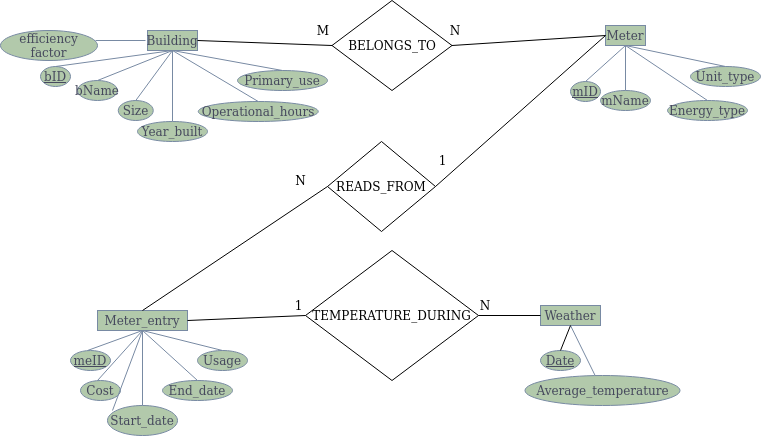

The diagram above was exported from draw.io. Its source (the exported page's mxGraphModel, read from the mxfile embedded in the PNG):
<mxGraphModel dx="1422" dy="612" grid="0" gridSize="10" guides="0" tooltips="1" connect="1" arrows="1" fold="1" page="1" pageScale="1" pageWidth="850" pageHeight="1100" math="0" shadow="0">
  <root>
    <mxCell id="0" />
    <mxCell id="1" parent="0" />
    <mxCell id="PFbbuex9VWMziEGT96Ic-1" value="Building" style="rounded=0;whiteSpace=wrap;html=1;fillColor=#B2C9AB;strokeColor=#788AA3;fontColor=#46495D;" vertex="1" parent="1">
      <mxGeometry x="203" y="274" width="50" height="20" as="geometry" />
    </mxCell>
    <mxCell id="PFbbuex9VWMziEGT96Ic-2" value="&lt;u&gt;bID&lt;/u&gt;" style="ellipse;whiteSpace=wrap;html=1;fillColor=#B2C9AB;strokeColor=#788AA3;fontColor=#46495D;" vertex="1" parent="1">
      <mxGeometry x="96" y="310" width="30" height="20" as="geometry" />
    </mxCell>
    <mxCell id="PFbbuex9VWMziEGT96Ic-3" value="bName" style="ellipse;whiteSpace=wrap;html=1;fillColor=#B2C9AB;strokeColor=#788AA3;fontColor=#46495D;" vertex="1" parent="1">
      <mxGeometry x="133" y="324" width="40" height="20" as="geometry" />
    </mxCell>
    <mxCell id="PFbbuex9VWMziEGT96Ic-4" value="Size" style="ellipse;whiteSpace=wrap;html=1;fillColor=#B2C9AB;strokeColor=#788AA3;fontColor=#46495D;" vertex="1" parent="1">
      <mxGeometry x="173.75" y="344" width="35" height="20" as="geometry" />
    </mxCell>
    <mxCell id="PFbbuex9VWMziEGT96Ic-5" value="Year_built" style="ellipse;whiteSpace=wrap;html=1;fillColor=#B2C9AB;strokeColor=#788AA3;fontColor=#46495D;" vertex="1" parent="1">
      <mxGeometry x="193" y="365" width="70" height="20" as="geometry" />
    </mxCell>
    <mxCell id="PFbbuex9VWMziEGT96Ic-6" value="" style="endArrow=none;html=1;rounded=0;exitX=0.5;exitY=0;exitDx=0;exitDy=0;entryX=0.5;entryY=1;entryDx=0;entryDy=0;strokeColor=#788AA3;fontColor=#46495D;" edge="1" parent="1" source="PFbbuex9VWMziEGT96Ic-2" target="PFbbuex9VWMziEGT96Ic-1">
      <mxGeometry width="50" height="50" relative="1" as="geometry">
        <mxPoint x="148" y="314" as="sourcePoint" />
        <mxPoint x="503" y="564" as="targetPoint" />
      </mxGeometry>
    </mxCell>
    <mxCell id="PFbbuex9VWMziEGT96Ic-7" value="" style="endArrow=none;html=1;rounded=0;exitX=0.5;exitY=0;exitDx=0;exitDy=0;entryX=0.5;entryY=1;entryDx=0;entryDy=0;strokeColor=#788AA3;fontColor=#46495D;" edge="1" parent="1" source="PFbbuex9VWMziEGT96Ic-3" target="PFbbuex9VWMziEGT96Ic-1">
      <mxGeometry width="50" height="50" relative="1" as="geometry">
        <mxPoint x="313" y="514" as="sourcePoint" />
        <mxPoint x="363" y="464" as="targetPoint" />
      </mxGeometry>
    </mxCell>
    <mxCell id="PFbbuex9VWMziEGT96Ic-8" value="" style="endArrow=none;html=1;rounded=0;exitX=0.5;exitY=0;exitDx=0;exitDy=0;entryX=0.5;entryY=1;entryDx=0;entryDy=0;strokeColor=#788AA3;fontColor=#46495D;" edge="1" parent="1" source="PFbbuex9VWMziEGT96Ic-4" target="PFbbuex9VWMziEGT96Ic-1">
      <mxGeometry width="50" height="50" relative="1" as="geometry">
        <mxPoint x="403" y="454" as="sourcePoint" />
        <mxPoint x="453" y="404" as="targetPoint" />
      </mxGeometry>
    </mxCell>
    <mxCell id="PFbbuex9VWMziEGT96Ic-9" value="" style="endArrow=none;html=1;rounded=0;exitX=0.5;exitY=0;exitDx=0;exitDy=0;entryX=0.5;entryY=1;entryDx=0;entryDy=0;strokeColor=#788AA3;fontColor=#46495D;" edge="1" parent="1" source="PFbbuex9VWMziEGT96Ic-5" target="PFbbuex9VWMziEGT96Ic-1">
      <mxGeometry width="50" height="50" relative="1" as="geometry">
        <mxPoint x="503" y="514" as="sourcePoint" />
        <mxPoint x="173" y="254" as="targetPoint" />
      </mxGeometry>
    </mxCell>
    <mxCell id="PFbbuex9VWMziEGT96Ic-10" value="Operational_hours" style="ellipse;whiteSpace=wrap;html=1;fillColor=#B2C9AB;strokeColor=#788AA3;fontColor=#46495D;" vertex="1" parent="1">
      <mxGeometry x="253.75" y="345" width="120" height="20" as="geometry" />
    </mxCell>
    <mxCell id="PFbbuex9VWMziEGT96Ic-11" value="" style="endArrow=none;html=1;rounded=0;exitX=0.5;exitY=0;exitDx=0;exitDy=0;entryX=0.5;entryY=1;entryDx=0;entryDy=0;strokeColor=#788AA3;fontColor=#46495D;" edge="1" parent="1" source="PFbbuex9VWMziEGT96Ic-10" target="PFbbuex9VWMziEGT96Ic-1">
      <mxGeometry width="50" height="50" relative="1" as="geometry">
        <mxPoint x="583" y="364" as="sourcePoint" />
        <mxPoint x="633" y="314" as="targetPoint" />
      </mxGeometry>
    </mxCell>
    <mxCell id="PFbbuex9VWMziEGT96Ic-12" value="Primary_use" style="ellipse;whiteSpace=wrap;html=1;fillColor=#B2C9AB;strokeColor=#788AA3;fontColor=#46495D;" vertex="1" parent="1">
      <mxGeometry x="293" y="314" width="90" height="20" as="geometry" />
    </mxCell>
    <mxCell id="PFbbuex9VWMziEGT96Ic-13" value="" style="endArrow=none;html=1;rounded=0;entryX=0.5;entryY=0;entryDx=0;entryDy=0;exitX=0.5;exitY=1;exitDx=0;exitDy=0;strokeColor=#788AA3;fontColor=#46495D;" edge="1" parent="1" source="PFbbuex9VWMziEGT96Ic-1" target="PFbbuex9VWMziEGT96Ic-12">
      <mxGeometry width="50" height="50" relative="1" as="geometry">
        <mxPoint x="393" y="314" as="sourcePoint" />
        <mxPoint x="523" y="484" as="targetPoint" />
      </mxGeometry>
    </mxCell>
    <mxCell id="PFbbuex9VWMziEGT96Ic-14" value="Meter" style="rounded=0;whiteSpace=wrap;html=1;fillColor=#B2C9AB;strokeColor=#788AA3;fontColor=#46495D;" vertex="1" parent="1">
      <mxGeometry x="661" y="269" width="40" height="20" as="geometry" />
    </mxCell>
    <mxCell id="PFbbuex9VWMziEGT96Ic-15" value="&lt;u&gt;mID&lt;/u&gt;" style="ellipse;whiteSpace=wrap;html=1;fillColor=#B2C9AB;strokeColor=#788AA3;fontColor=#46495D;" vertex="1" parent="1">
      <mxGeometry x="626" y="325" width="30" height="20" as="geometry" />
    </mxCell>
    <mxCell id="PFbbuex9VWMziEGT96Ic-16" value="mName" style="ellipse;whiteSpace=wrap;html=1;fillColor=#B2C9AB;strokeColor=#788AA3;fontColor=#46495D;" vertex="1" parent="1">
      <mxGeometry x="656" y="334" width="50" height="20" as="geometry" />
    </mxCell>
    <mxCell id="PFbbuex9VWMziEGT96Ic-17" value="Energy_type" style="ellipse;whiteSpace=wrap;html=1;fillColor=#B2C9AB;strokeColor=#788AA3;fontColor=#46495D;" vertex="1" parent="1">
      <mxGeometry x="723" y="344" width="80" height="20" as="geometry" />
    </mxCell>
    <mxCell id="PFbbuex9VWMziEGT96Ic-18" value="" style="endArrow=none;html=1;rounded=0;exitX=0.5;exitY=0;exitDx=0;exitDy=0;entryX=0.5;entryY=1;entryDx=0;entryDy=0;strokeColor=#788AA3;fontColor=#46495D;" edge="1" parent="1" source="PFbbuex9VWMziEGT96Ic-15" target="PFbbuex9VWMziEGT96Ic-14">
      <mxGeometry width="50" height="50" relative="1" as="geometry">
        <mxPoint x="663" y="354" as="sourcePoint" />
        <mxPoint x="713" y="304" as="targetPoint" />
      </mxGeometry>
    </mxCell>
    <mxCell id="PFbbuex9VWMziEGT96Ic-19" value="" style="endArrow=none;html=1;rounded=0;exitX=0.5;exitY=0;exitDx=0;exitDy=0;entryX=0.5;entryY=1;entryDx=0;entryDy=0;strokeColor=#788AA3;fontColor=#46495D;" edge="1" parent="1" source="PFbbuex9VWMziEGT96Ic-16" target="PFbbuex9VWMziEGT96Ic-14">
      <mxGeometry width="50" height="50" relative="1" as="geometry">
        <mxPoint x="703" y="404" as="sourcePoint" />
        <mxPoint x="753" y="354" as="targetPoint" />
      </mxGeometry>
    </mxCell>
    <mxCell id="PFbbuex9VWMziEGT96Ic-20" value="" style="endArrow=none;html=1;rounded=0;exitX=0.5;exitY=0;exitDx=0;exitDy=0;entryX=0.5;entryY=1;entryDx=0;entryDy=0;strokeColor=#788AA3;fontColor=#46495D;" edge="1" parent="1" source="PFbbuex9VWMziEGT96Ic-17" target="PFbbuex9VWMziEGT96Ic-14">
      <mxGeometry width="50" height="50" relative="1" as="geometry">
        <mxPoint x="643" y="374" as="sourcePoint" />
        <mxPoint x="693" y="324" as="targetPoint" />
      </mxGeometry>
    </mxCell>
    <mxCell id="PFbbuex9VWMziEGT96Ic-21" value="Unit_type" style="ellipse;whiteSpace=wrap;html=1;fillColor=#B2C9AB;strokeColor=#788AA3;fontColor=#46495D;" vertex="1" parent="1">
      <mxGeometry x="746" y="310" width="70" height="20" as="geometry" />
    </mxCell>
    <mxCell id="PFbbuex9VWMziEGT96Ic-22" value="" style="endArrow=none;html=1;rounded=0;entryX=0.5;entryY=1;entryDx=0;entryDy=0;exitX=0.5;exitY=0;exitDx=0;exitDy=0;strokeColor=#788AA3;fontColor=#46495D;" edge="1" parent="1" source="PFbbuex9VWMziEGT96Ic-21" target="PFbbuex9VWMziEGT96Ic-14">
      <mxGeometry width="50" height="50" relative="1" as="geometry">
        <mxPoint x="433" y="624" as="sourcePoint" />
        <mxPoint x="483" y="574" as="targetPoint" />
      </mxGeometry>
    </mxCell>
    <mxCell id="PFbbuex9VWMziEGT96Ic-23" value="Meter_entry" style="rounded=0;whiteSpace=wrap;html=1;fillColor=#B2C9AB;strokeColor=#788AA3;fontColor=#46495D;" vertex="1" parent="1">
      <mxGeometry x="153" y="554" width="90" height="20" as="geometry" />
    </mxCell>
    <mxCell id="PFbbuex9VWMziEGT96Ic-24" value="&lt;u&gt;meID&lt;/u&gt;" style="ellipse;whiteSpace=wrap;html=1;fillColor=#B2C9AB;strokeColor=#788AA3;fontColor=#46495D;" vertex="1" parent="1">
      <mxGeometry x="126" y="594" width="40" height="20" as="geometry" />
    </mxCell>
    <mxCell id="PFbbuex9VWMziEGT96Ic-25" value="" style="endArrow=none;html=1;rounded=0;exitX=0.5;exitY=0;exitDx=0;exitDy=0;entryX=0.5;entryY=1;entryDx=0;entryDy=0;strokeColor=#788AA3;fontColor=#46495D;" edge="1" parent="1" target="PFbbuex9VWMziEGT96Ic-23">
      <mxGeometry width="50" height="50" relative="1" as="geometry">
        <mxPoint x="143" y="594" as="sourcePoint" />
        <mxPoint x="183" y="594" as="targetPoint" />
      </mxGeometry>
    </mxCell>
    <mxCell id="PFbbuex9VWMziEGT96Ic-26" value="Cost" style="ellipse;whiteSpace=wrap;html=1;fillColor=#B2C9AB;strokeColor=#788AA3;fontColor=#46495D;" vertex="1" parent="1">
      <mxGeometry x="136" y="624" width="40" height="20" as="geometry" />
    </mxCell>
    <mxCell id="PFbbuex9VWMziEGT96Ic-27" value="" style="endArrow=none;html=1;rounded=0;exitX=0.5;exitY=0;exitDx=0;exitDy=0;entryX=0.5;entryY=1;entryDx=0;entryDy=0;strokeColor=#788AA3;fontColor=#46495D;" edge="1" parent="1" target="PFbbuex9VWMziEGT96Ic-23">
      <mxGeometry width="50" height="50" relative="1" as="geometry">
        <mxPoint x="153" y="624" as="sourcePoint" />
        <mxPoint x="233" y="664" as="targetPoint" />
      </mxGeometry>
    </mxCell>
    <mxCell id="PFbbuex9VWMziEGT96Ic-28" value="Start_date" style="ellipse;whiteSpace=wrap;html=1;fillColor=#B2C9AB;strokeColor=#788AA3;fontColor=#46495D;" vertex="1" parent="1">
      <mxGeometry x="163" y="649" width="70" height="30" as="geometry" />
    </mxCell>
    <mxCell id="PFbbuex9VWMziEGT96Ic-29" value="" style="endArrow=none;html=1;rounded=0;exitX=0.5;exitY=0;exitDx=0;exitDy=0;entryX=0.5;entryY=1;entryDx=0;entryDy=0;strokeColor=#788AA3;fontColor=#46495D;" edge="1" parent="1" target="PFbbuex9VWMziEGT96Ic-23">
      <mxGeometry width="50" height="50" relative="1" as="geometry">
        <mxPoint x="168" y="654" as="sourcePoint" />
        <mxPoint x="193" y="574" as="targetPoint" />
      </mxGeometry>
    </mxCell>
    <mxCell id="PFbbuex9VWMziEGT96Ic-30" value="End_date" style="ellipse;whiteSpace=wrap;html=1;fillColor=#B2C9AB;strokeColor=#788AA3;fontColor=#46495D;" vertex="1" parent="1">
      <mxGeometry x="218" y="624" width="70" height="20" as="geometry" />
    </mxCell>
    <mxCell id="PFbbuex9VWMziEGT96Ic-31" value="" style="endArrow=none;html=1;rounded=0;entryX=0.5;entryY=1;entryDx=0;entryDy=0;exitX=0.5;exitY=0;exitDx=0;exitDy=0;strokeColor=#788AA3;fontColor=#46495D;" edge="1" parent="1" source="PFbbuex9VWMziEGT96Ic-30" target="PFbbuex9VWMziEGT96Ic-23">
      <mxGeometry width="50" height="50" relative="1" as="geometry">
        <mxPoint x="253" y="684" as="sourcePoint" />
        <mxPoint x="303" y="634" as="targetPoint" />
      </mxGeometry>
    </mxCell>
    <mxCell id="PFbbuex9VWMziEGT96Ic-32" value="Usage" style="ellipse;whiteSpace=wrap;html=1;fillColor=#B2C9AB;strokeColor=#788AA3;fontColor=#46495D;" vertex="1" parent="1">
      <mxGeometry x="253" y="594" width="50" height="20" as="geometry" />
    </mxCell>
    <mxCell id="PFbbuex9VWMziEGT96Ic-33" value="" style="endArrow=none;html=1;rounded=0;exitX=0.5;exitY=0;exitDx=0;exitDy=0;entryX=0.5;entryY=1;entryDx=0;entryDy=0;strokeColor=#788AA3;fontColor=#46495D;" edge="1" parent="1" source="PFbbuex9VWMziEGT96Ic-32" target="PFbbuex9VWMziEGT96Ic-23">
      <mxGeometry width="50" height="50" relative="1" as="geometry">
        <mxPoint x="343" y="634" as="sourcePoint" />
        <mxPoint x="393" y="584" as="targetPoint" />
      </mxGeometry>
    </mxCell>
    <mxCell id="PFbbuex9VWMziEGT96Ic-34" value="Weather" style="rounded=0;whiteSpace=wrap;html=1;fillColor=#B2C9AB;strokeColor=#788AA3;fontColor=#46495D;" vertex="1" parent="1">
      <mxGeometry x="596" y="549" width="60" height="20" as="geometry" />
    </mxCell>
    <mxCell id="PFbbuex9VWMziEGT96Ic-35" value="Average_temperature" style="ellipse;whiteSpace=wrap;html=1;fillColor=#B2C9AB;strokeColor=#788AA3;fontColor=#46495D;" vertex="1" parent="1">
      <mxGeometry x="580.5" y="619" width="155" height="30" as="geometry" />
    </mxCell>
    <mxCell id="PFbbuex9VWMziEGT96Ic-36" value="" style="endArrow=none;html=1;rounded=0;entryX=0.5;entryY=1;entryDx=0;entryDy=0;strokeColor=#788AA3;fontColor=#46495D;" edge="1" parent="1" source="PFbbuex9VWMziEGT96Ic-35" target="PFbbuex9VWMziEGT96Ic-34">
      <mxGeometry width="50" height="50" relative="1" as="geometry">
        <mxPoint x="527" y="734" as="sourcePoint" />
        <mxPoint x="607" y="604" as="targetPoint" />
      </mxGeometry>
    </mxCell>
    <mxCell id="PFbbuex9VWMziEGT96Ic-37" value="&lt;u&gt;Date&lt;/u&gt;" style="ellipse;whiteSpace=wrap;html=1;fillColor=#B2C9AB;strokeColor=#788AA3;fontColor=#46495D;" vertex="1" parent="1">
      <mxGeometry x="596" y="594" width="40" height="20" as="geometry" />
    </mxCell>
    <mxCell id="PFbbuex9VWMziEGT96Ic-38" value="" style="endArrow=none;html=1;rounded=0;entryX=0.5;entryY=1;entryDx=0;entryDy=0;exitX=0.5;exitY=0;exitDx=0;exitDy=0;" edge="1" parent="1" source="PFbbuex9VWMziEGT96Ic-37" target="PFbbuex9VWMziEGT96Ic-34">
      <mxGeometry width="50" height="50" relative="1" as="geometry">
        <mxPoint x="606" y="644" as="sourcePoint" />
        <mxPoint x="584" y="604" as="targetPoint" />
      </mxGeometry>
    </mxCell>
    <mxCell id="PFbbuex9VWMziEGT96Ic-39" value="READS_FROM" style="rhombus;whiteSpace=wrap;html=1;" vertex="1" parent="1">
      <mxGeometry x="383" y="385" width="108" height="90" as="geometry" />
    </mxCell>
    <mxCell id="PFbbuex9VWMziEGT96Ic-40" value="" style="endArrow=none;html=1;rounded=0;exitX=0.5;exitY=0;exitDx=0;exitDy=0;entryX=0;entryY=0.5;entryDx=0;entryDy=0;" edge="1" parent="1" source="PFbbuex9VWMziEGT96Ic-23" target="PFbbuex9VWMziEGT96Ic-39">
      <mxGeometry width="50" height="50" relative="1" as="geometry">
        <mxPoint x="156" y="504" as="sourcePoint" />
        <mxPoint x="206" y="454" as="targetPoint" />
      </mxGeometry>
    </mxCell>
    <mxCell id="PFbbuex9VWMziEGT96Ic-41" value="" style="endArrow=none;html=1;rounded=0;exitX=1;exitY=0.5;exitDx=0;exitDy=0;entryX=0;entryY=0.5;entryDx=0;entryDy=0;" edge="1" parent="1" source="PFbbuex9VWMziEGT96Ic-39" target="PFbbuex9VWMziEGT96Ic-14">
      <mxGeometry width="50" height="50" relative="1" as="geometry">
        <mxPoint x="466" y="414" as="sourcePoint" />
        <mxPoint x="516" y="364" as="targetPoint" />
      </mxGeometry>
    </mxCell>
    <mxCell id="PFbbuex9VWMziEGT96Ic-42" value="1" style="text;html=1;strokeColor=none;fillColor=none;align=center;verticalAlign=middle;whiteSpace=wrap;rounded=0;" vertex="1" parent="1">
      <mxGeometry x="481" y="394" width="35" height="20" as="geometry" />
    </mxCell>
    <mxCell id="PFbbuex9VWMziEGT96Ic-43" value="N" style="text;html=1;strokeColor=none;fillColor=none;align=center;verticalAlign=middle;whiteSpace=wrap;rounded=0;" vertex="1" parent="1">
      <mxGeometry x="338.75" y="414" width="35" height="20" as="geometry" />
    </mxCell>
    <mxCell id="PFbbuex9VWMziEGT96Ic-44" value="BELONGS_TO" style="rhombus;whiteSpace=wrap;html=1;" vertex="1" parent="1">
      <mxGeometry x="387.5" y="244" width="120" height="90" as="geometry" />
    </mxCell>
    <mxCell id="PFbbuex9VWMziEGT96Ic-45" value="" style="endArrow=none;html=1;rounded=0;exitX=1;exitY=0.5;exitDx=0;exitDy=0;entryX=0;entryY=0.5;entryDx=0;entryDy=0;" edge="1" parent="1" source="PFbbuex9VWMziEGT96Ic-1" target="PFbbuex9VWMziEGT96Ic-44">
      <mxGeometry width="50" height="50" relative="1" as="geometry">
        <mxPoint x="296" y="274" as="sourcePoint" />
        <mxPoint x="346" y="224" as="targetPoint" />
      </mxGeometry>
    </mxCell>
    <mxCell id="PFbbuex9VWMziEGT96Ic-46" value="" style="endArrow=none;html=1;rounded=0;exitX=1;exitY=0.5;exitDx=0;exitDy=0;entryX=0;entryY=0.5;entryDx=0;entryDy=0;" edge="1" parent="1" source="PFbbuex9VWMziEGT96Ic-44" target="PFbbuex9VWMziEGT96Ic-14">
      <mxGeometry width="50" height="50" relative="1" as="geometry">
        <mxPoint x="536" y="274" as="sourcePoint" />
        <mxPoint x="586" y="224" as="targetPoint" />
      </mxGeometry>
    </mxCell>
    <mxCell id="PFbbuex9VWMziEGT96Ic-47" value="M" style="text;html=1;strokeColor=none;fillColor=none;align=center;verticalAlign=middle;whiteSpace=wrap;rounded=0;" vertex="1" parent="1">
      <mxGeometry x="348.75" y="259" width="60" height="30" as="geometry" />
    </mxCell>
    <mxCell id="PFbbuex9VWMziEGT96Ic-48" value="N" style="text;html=1;strokeColor=none;fillColor=none;align=center;verticalAlign=middle;whiteSpace=wrap;rounded=0;" vertex="1" parent="1">
      <mxGeometry x="481" y="259" width="60" height="30" as="geometry" />
    </mxCell>
    <mxCell id="PFbbuex9VWMziEGT96Ic-49" value="TEMPERATURE_DURING" style="rhombus;whiteSpace=wrap;html=1;" vertex="1" parent="1">
      <mxGeometry x="361" y="494" width="173" height="130" as="geometry" />
    </mxCell>
    <mxCell id="PFbbuex9VWMziEGT96Ic-50" value="" style="endArrow=none;html=1;rounded=0;exitX=1;exitY=0.5;exitDx=0;exitDy=0;entryX=0;entryY=0.5;entryDx=0;entryDy=0;" edge="1" parent="1" source="PFbbuex9VWMziEGT96Ic-23" target="PFbbuex9VWMziEGT96Ic-49">
      <mxGeometry width="50" height="50" relative="1" as="geometry">
        <mxPoint x="276" y="634" as="sourcePoint" />
        <mxPoint x="326" y="584" as="targetPoint" />
      </mxGeometry>
    </mxCell>
    <mxCell id="PFbbuex9VWMziEGT96Ic-51" value="" style="endArrow=none;html=1;rounded=0;exitX=1;exitY=0.5;exitDx=0;exitDy=0;entryX=0;entryY=0.5;entryDx=0;entryDy=0;" edge="1" parent="1" source="PFbbuex9VWMziEGT96Ic-49" target="PFbbuex9VWMziEGT96Ic-34">
      <mxGeometry width="50" height="50" relative="1" as="geometry">
        <mxPoint x="636" y="524" as="sourcePoint" />
        <mxPoint x="686" y="474" as="targetPoint" />
      </mxGeometry>
    </mxCell>
    <mxCell id="PFbbuex9VWMziEGT96Ic-52" value="1" style="text;html=1;strokeColor=none;fillColor=none;align=center;verticalAlign=middle;whiteSpace=wrap;rounded=0;" vertex="1" parent="1">
      <mxGeometry x="336" y="534" width="37" height="30" as="geometry" />
    </mxCell>
    <mxCell id="PFbbuex9VWMziEGT96Ic-53" value="N" style="text;html=1;strokeColor=none;fillColor=none;align=center;verticalAlign=middle;whiteSpace=wrap;rounded=0;" vertex="1" parent="1">
      <mxGeometry x="526" y="534" width="30" height="30" as="geometry" />
    </mxCell>
    <mxCell id="PFbbuex9VWMziEGT96Ic-54" style="edgeStyle=orthogonalEdgeStyle;rounded=0;orthogonalLoop=1;jettySize=auto;html=1;exitX=0.5;exitY=1;exitDx=0;exitDy=0;" edge="1" parent="1" source="PFbbuex9VWMziEGT96Ic-17" target="PFbbuex9VWMziEGT96Ic-17">
      <mxGeometry relative="1" as="geometry" />
    </mxCell>
    <mxCell id="PFbbuex9VWMziEGT96Ic-55" value="" style="endArrow=none;html=1;rounded=0;entryX=0.5;entryY=1;entryDx=0;entryDy=0;exitX=0.5;exitY=0;exitDx=0;exitDy=0;strokeColor=#788AA3;fontColor=#46495D;" edge="1" parent="1" source="PFbbuex9VWMziEGT96Ic-28" target="PFbbuex9VWMziEGT96Ic-23">
      <mxGeometry width="50" height="50" relative="1" as="geometry">
        <mxPoint x="263" y="634" as="sourcePoint" />
        <mxPoint x="208" y="584" as="targetPoint" />
      </mxGeometry>
    </mxCell>
    <mxCell id="PFbbuex9VWMziEGT96Ic-56" value="" style="endArrow=none;html=1;rounded=0;strokeColor=#788AA3;fontColor=#46495D;" edge="1" parent="1">
      <mxGeometry width="50" height="50" relative="1" as="geometry">
        <mxPoint x="151" y="284" as="sourcePoint" />
        <mxPoint x="201" y="284" as="targetPoint" />
      </mxGeometry>
    </mxCell>
    <mxCell id="PFbbuex9VWMziEGT96Ic-57" value="efficiency factor" style="ellipse;whiteSpace=wrap;html=1;fillColor=#B2C9AB;strokeColor=#788AA3;fontColor=#46495D;" vertex="1" parent="1">
      <mxGeometry x="56" y="274" width="97" height="30" as="geometry" />
    </mxCell>
  </root>
</mxGraphModel>